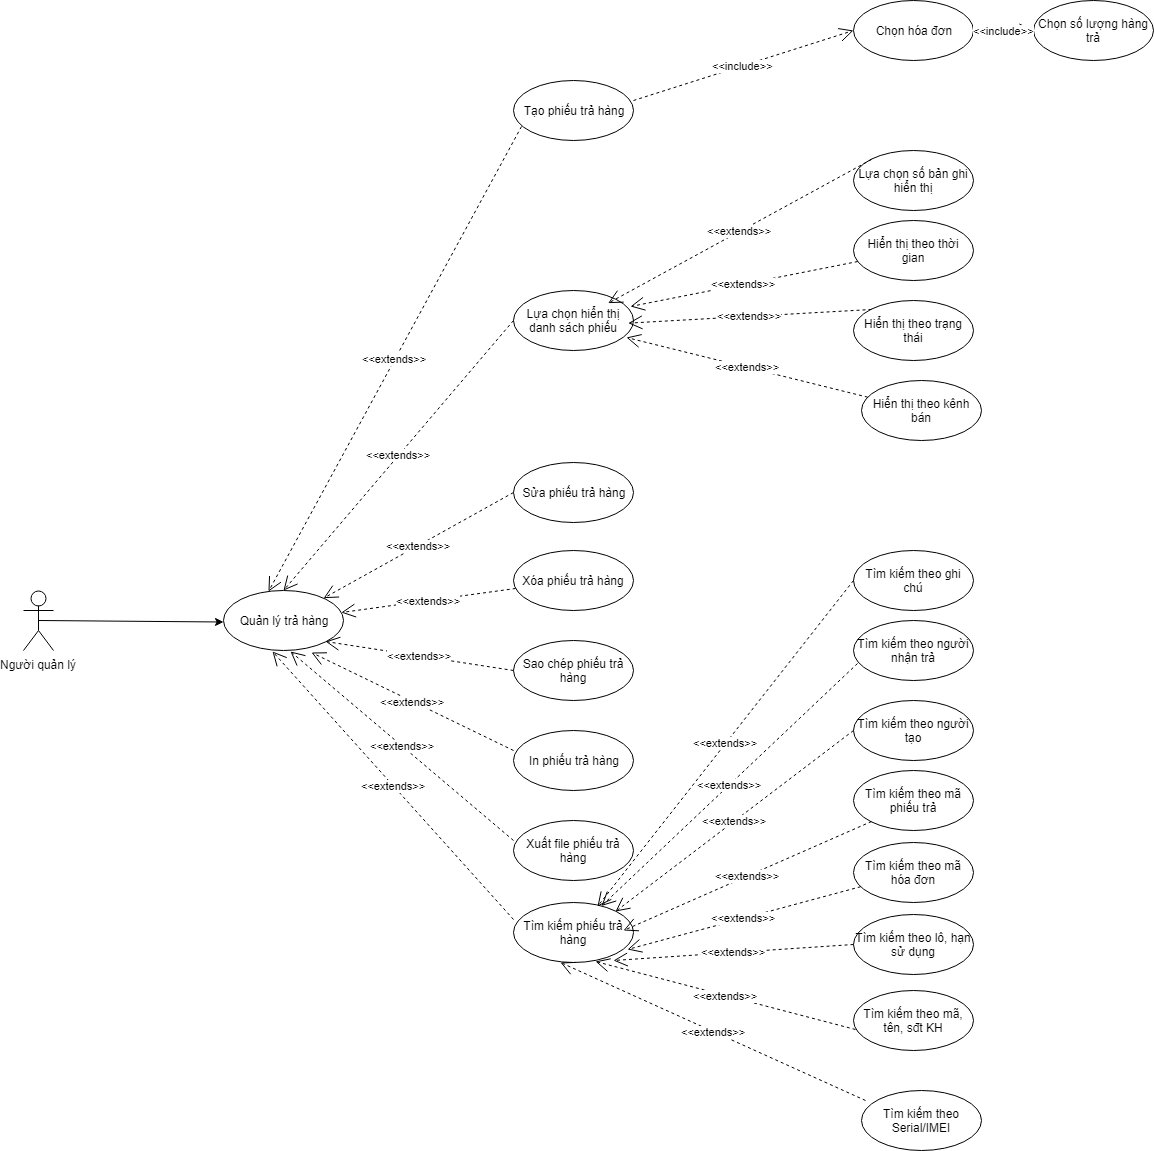

The diagram above was exported from draw.io. Its source (the exported page's mxGraphModel, read from the mxfile embedded in the PNG):
<mxGraphModel dx="1354" dy="1866" grid="1" gridSize="10" guides="1" tooltips="1" connect="1" arrows="1" fold="1" page="1" pageScale="1" pageWidth="850" pageHeight="1100" math="0" shadow="0">
  <root>
    <mxCell id="0" />
    <mxCell id="1" parent="0" />
    <mxCell id="7zGWK1t9__Noklbjs9Ij-1" value="Người quản lý&lt;br&gt;" style="shape=umlActor;verticalLabelPosition=bottom;labelBackgroundColor=#ffffff;verticalAlign=top;html=1;outlineConnect=0;" parent="1" vertex="1">
      <mxGeometry x="50" y="100" width="30" height="60" as="geometry" />
    </mxCell>
    <mxCell id="7zGWK1t9__Noklbjs9Ij-2" value="" style="endArrow=classic;html=1;exitX=0.5;exitY=0.5;exitDx=0;exitDy=0;exitPerimeter=0;" parent="1" source="7zGWK1t9__Noklbjs9Ij-1" edge="1">
      <mxGeometry width="50" height="50" relative="1" as="geometry">
        <mxPoint x="30" y="362" as="sourcePoint" />
        <mxPoint x="250.0079950697443" y="131.51026934750803" as="targetPoint" />
      </mxGeometry>
    </mxCell>
    <mxCell id="7zGWK1t9__Noklbjs9Ij-3" value="Quản lý trả hàng&lt;br&gt;" style="ellipse;whiteSpace=wrap;html=1;" parent="1" vertex="1">
      <mxGeometry x="250" y="100" width="120" height="60" as="geometry" />
    </mxCell>
    <mxCell id="7zGWK1t9__Noklbjs9Ij-4" value="Sửa phiếu trả hàng" style="ellipse;whiteSpace=wrap;html=1;" parent="1" vertex="1">
      <mxGeometry x="540" y="-28" width="120" height="60" as="geometry" />
    </mxCell>
    <mxCell id="7zGWK1t9__Noklbjs9Ij-5" value="Xóa phiếu trả hàng" style="ellipse;whiteSpace=wrap;html=1;" parent="1" vertex="1">
      <mxGeometry x="540" y="60" width="120" height="60" as="geometry" />
    </mxCell>
    <mxCell id="7zGWK1t9__Noklbjs9Ij-6" value="&amp;lt;&amp;lt;extends&amp;gt;&amp;gt;&lt;br&gt;" style="endArrow=open;endSize=12;dashed=1;html=1;exitX=0;exitY=0.5;exitDx=0;exitDy=0;" parent="1" source="7zGWK1t9__Noklbjs9Ij-4" target="7zGWK1t9__Noklbjs9Ij-3" edge="1">
      <mxGeometry width="160" relative="1" as="geometry">
        <mxPoint x="722" y="568" as="sourcePoint" />
        <mxPoint x="551.4383408091969" y="615.420730357981" as="targetPoint" />
      </mxGeometry>
    </mxCell>
    <mxCell id="7zGWK1t9__Noklbjs9Ij-7" value="&amp;lt;&amp;lt;extends&amp;gt;&amp;gt;&lt;br&gt;" style="endArrow=open;endSize=12;dashed=1;html=1;" parent="1" source="7zGWK1t9__Noklbjs9Ij-5" target="7zGWK1t9__Noklbjs9Ij-3" edge="1">
      <mxGeometry width="160" relative="1" as="geometry">
        <mxPoint x="649" y="32" as="sourcePoint" />
        <mxPoint x="569" y="92" as="targetPoint" />
      </mxGeometry>
    </mxCell>
    <mxCell id="7zGWK1t9__Noklbjs9Ij-8" value="Sao chép phiếu trả hàng" style="ellipse;whiteSpace=wrap;html=1;" parent="1" vertex="1">
      <mxGeometry x="540" y="150" width="120" height="60" as="geometry" />
    </mxCell>
    <mxCell id="7zGWK1t9__Noklbjs9Ij-9" value="&amp;lt;&amp;lt;extends&amp;gt;&amp;gt;&lt;br&gt;" style="endArrow=open;endSize=12;dashed=1;html=1;exitX=0;exitY=0.5;exitDx=0;exitDy=0;entryX=1;entryY=1;entryDx=0;entryDy=0;" parent="1" source="7zGWK1t9__Noklbjs9Ij-8" target="7zGWK1t9__Noklbjs9Ij-3" edge="1">
      <mxGeometry width="160" relative="1" as="geometry">
        <mxPoint x="654.966901818125" y="126.95752802506468" as="sourcePoint" />
        <mxPoint x="563.0913834480928" y="104.98193202754226" as="targetPoint" />
      </mxGeometry>
    </mxCell>
    <mxCell id="7zGWK1t9__Noklbjs9Ij-10" value="In phiếu trả hàng" style="ellipse;whiteSpace=wrap;html=1;" parent="1" vertex="1">
      <mxGeometry x="540" y="240" width="120" height="60" as="geometry" />
    </mxCell>
    <mxCell id="7zGWK1t9__Noklbjs9Ij-11" value="Xuất file phiếu trả hàng" style="ellipse;whiteSpace=wrap;html=1;" parent="1" vertex="1">
      <mxGeometry x="540" y="330" width="120" height="60" as="geometry" />
    </mxCell>
    <mxCell id="7zGWK1t9__Noklbjs9Ij-12" value="&amp;lt;&amp;lt;extends&amp;gt;&amp;gt;&lt;br&gt;" style="endArrow=open;endSize=12;dashed=1;html=1;exitX=0;exitY=0.333;exitDx=0;exitDy=0;entryX=0.733;entryY=1.033;entryDx=0;entryDy=0;exitPerimeter=0;entryPerimeter=0;" parent="1" source="7zGWK1t9__Noklbjs9Ij-10" target="7zGWK1t9__Noklbjs9Ij-3" edge="1">
      <mxGeometry width="160" relative="1" as="geometry">
        <mxPoint x="649" y="210" as="sourcePoint" />
        <mxPoint x="538" y="119" as="targetPoint" />
      </mxGeometry>
    </mxCell>
    <mxCell id="7zGWK1t9__Noklbjs9Ij-13" value="&amp;lt;&amp;lt;extends&amp;gt;&amp;gt;&lt;br&gt;" style="endArrow=open;endSize=12;dashed=1;html=1;exitX=0;exitY=0.333;exitDx=0;exitDy=0;entryX=0.558;entryY=1.017;entryDx=0;entryDy=0;exitPerimeter=0;entryPerimeter=0;" parent="1" source="7zGWK1t9__Noklbjs9Ij-11" target="7zGWK1t9__Noklbjs9Ij-3" edge="1">
      <mxGeometry width="160" relative="1" as="geometry">
        <mxPoint x="649" y="290" as="sourcePoint" />
        <mxPoint x="509" y="122" as="targetPoint" />
      </mxGeometry>
    </mxCell>
    <mxCell id="7zGWK1t9__Noklbjs9Ij-14" value="Tạo phiếu trả hàng" style="ellipse;whiteSpace=wrap;html=1;" parent="1" vertex="1">
      <mxGeometry x="540" y="-410" width="120" height="60" as="geometry" />
    </mxCell>
    <mxCell id="7zGWK1t9__Noklbjs9Ij-15" value="&amp;lt;&amp;lt;extends&amp;gt;&amp;gt;&lt;br&gt;" style="endArrow=open;endSize=12;dashed=1;html=1;entryX=0.375;entryY=0.016;entryDx=0;entryDy=0;entryPerimeter=0;exitX=0.067;exitY=0.767;exitDx=0;exitDy=0;exitPerimeter=0;" parent="1" source="7zGWK1t9__Noklbjs9Ij-14" target="7zGWK1t9__Noklbjs9Ij-3" edge="1">
      <mxGeometry width="160" relative="1" as="geometry">
        <mxPoint x="629" y="-68" as="sourcePoint" />
        <mxPoint x="378.3917618016892" y="142.97498727375523" as="targetPoint" />
      </mxGeometry>
    </mxCell>
    <mxCell id="7zGWK1t9__Noklbjs9Ij-16" value="Tìm kiếm phiếu trả hàng" style="ellipse;whiteSpace=wrap;html=1;" parent="1" vertex="1">
      <mxGeometry x="540" y="412" width="120" height="60" as="geometry" />
    </mxCell>
    <mxCell id="7zGWK1t9__Noklbjs9Ij-17" value="&amp;lt;&amp;lt;extends&amp;gt;&amp;gt;&lt;br&gt;" style="endArrow=open;endSize=12;dashed=1;html=1;exitX=0;exitY=0.283;exitDx=0;exitDy=0;entryX=0.408;entryY=1.017;entryDx=0;entryDy=0;exitPerimeter=0;entryPerimeter=0;" parent="1" source="7zGWK1t9__Noklbjs9Ij-16" target="7zGWK1t9__Noklbjs9Ij-3" edge="1">
      <mxGeometry width="160" relative="1" as="geometry">
        <mxPoint x="769" y="380" as="sourcePoint" />
        <mxPoint x="339" y="193" as="targetPoint" />
      </mxGeometry>
    </mxCell>
    <mxCell id="7zGWK1t9__Noklbjs9Ij-18" value="Tìm kiếm theo mã phiếu trả" style="ellipse;whiteSpace=wrap;html=1;" parent="1" vertex="1">
      <mxGeometry x="880" y="280" width="120" height="60" as="geometry" />
    </mxCell>
    <mxCell id="7zGWK1t9__Noklbjs9Ij-19" value="Tìm kiếm theo mã hóa đơn" style="ellipse;whiteSpace=wrap;html=1;" parent="1" vertex="1">
      <mxGeometry x="880" y="352" width="120" height="60" as="geometry" />
    </mxCell>
    <mxCell id="7zGWK1t9__Noklbjs9Ij-20" value="Tìm kiếm theo lô, hạn sử dụng" style="ellipse;whiteSpace=wrap;html=1;" parent="1" vertex="1">
      <mxGeometry x="880" y="424" width="120" height="60" as="geometry" />
    </mxCell>
    <mxCell id="7zGWK1t9__Noklbjs9Ij-21" value="&amp;lt;&amp;lt;extends&amp;gt;&amp;gt;&lt;br&gt;" style="endArrow=open;endSize=12;dashed=1;html=1;exitX=0;exitY=1;exitDx=0;exitDy=0;" parent="1" source="7zGWK1t9__Noklbjs9Ij-18" edge="1">
      <mxGeometry width="160" relative="1" as="geometry">
        <mxPoint x="550" y="439" as="sourcePoint" />
        <mxPoint x="650" y="440" as="targetPoint" />
      </mxGeometry>
    </mxCell>
    <mxCell id="7zGWK1t9__Noklbjs9Ij-22" value="&amp;lt;&amp;lt;extends&amp;gt;&amp;gt;&lt;br&gt;" style="endArrow=open;endSize=12;dashed=1;html=1;entryX=0.95;entryY=0.783;entryDx=0;entryDy=0;entryPerimeter=0;" parent="1" source="7zGWK1t9__Noklbjs9Ij-19" target="7zGWK1t9__Noklbjs9Ij-16" edge="1">
      <mxGeometry width="160" relative="1" as="geometry">
        <mxPoint x="768" y="401" as="sourcePoint" />
        <mxPoint x="660.408420145186" y="435.7289276746551" as="targetPoint" />
      </mxGeometry>
    </mxCell>
    <mxCell id="7zGWK1t9__Noklbjs9Ij-23" value="&amp;lt;&amp;lt;extends&amp;gt;&amp;gt;&lt;br&gt;" style="endArrow=open;endSize=12;dashed=1;html=1;exitX=0;exitY=0.5;exitDx=0;exitDy=0;entryX=0.833;entryY=0.967;entryDx=0;entryDy=0;entryPerimeter=0;" parent="1" source="7zGWK1t9__Noklbjs9Ij-20" target="7zGWK1t9__Noklbjs9Ij-16" edge="1">
      <mxGeometry width="160" relative="1" as="geometry">
        <mxPoint x="750.2223488012369" y="449.41966973242734" as="sourcePoint" />
        <mxPoint x="670.408420145186" y="445.7289276746551" as="targetPoint" />
      </mxGeometry>
    </mxCell>
    <mxCell id="7zGWK1t9__Noklbjs9Ij-24" value="Tìm kiếm theo mã, tên, sđt KH" style="ellipse;whiteSpace=wrap;html=1;" parent="1" vertex="1">
      <mxGeometry x="880" y="500" width="120" height="60" as="geometry" />
    </mxCell>
    <mxCell id="7zGWK1t9__Noklbjs9Ij-25" value="Tìm kiếm theo người tạo" style="ellipse;whiteSpace=wrap;html=1;" parent="1" vertex="1">
      <mxGeometry x="880" y="210" width="120" height="60" as="geometry" />
    </mxCell>
    <mxCell id="7zGWK1t9__Noklbjs9Ij-26" value="Tìm kiếm theo người nhận trả" style="ellipse;whiteSpace=wrap;html=1;" parent="1" vertex="1">
      <mxGeometry x="880" y="130" width="120" height="60" as="geometry" />
    </mxCell>
    <mxCell id="7zGWK1t9__Noklbjs9Ij-27" value="Tìm kiếm theo ghi chú" style="ellipse;whiteSpace=wrap;html=1;" parent="1" vertex="1">
      <mxGeometry x="880" y="60" width="120" height="60" as="geometry" />
    </mxCell>
    <mxCell id="7zGWK1t9__Noklbjs9Ij-28" value="&amp;lt;&amp;lt;extends&amp;gt;&amp;gt;&lt;br&gt;" style="endArrow=open;endSize=12;dashed=1;html=1;exitX=0;exitY=0.5;exitDx=0;exitDy=0;entryX=1;entryY=0;entryDx=0;entryDy=0;" parent="1" source="7zGWK1t9__Noklbjs9Ij-25" target="7zGWK1t9__Noklbjs9Ij-16" edge="1">
      <mxGeometry width="160" relative="1" as="geometry">
        <mxPoint x="908" y="341" as="sourcePoint" />
        <mxPoint x="658.1160031545937" y="434.0775961404029" as="targetPoint" />
      </mxGeometry>
    </mxCell>
    <mxCell id="7zGWK1t9__Noklbjs9Ij-29" value="&amp;lt;&amp;lt;extends&amp;gt;&amp;gt;&lt;br&gt;" style="endArrow=open;endSize=12;dashed=1;html=1;exitX=0.033;exitY=0.717;exitDx=0;exitDy=0;exitPerimeter=0;" parent="1" source="7zGWK1t9__Noklbjs9Ij-26" target="7zGWK1t9__Noklbjs9Ij-16" edge="1">
      <mxGeometry width="160" relative="1" as="geometry">
        <mxPoint x="890" y="250" as="sourcePoint" />
        <mxPoint x="652" y="431" as="targetPoint" />
      </mxGeometry>
    </mxCell>
    <mxCell id="7zGWK1t9__Noklbjs9Ij-30" value="&amp;lt;&amp;lt;extends&amp;gt;&amp;gt;&lt;br&gt;" style="endArrow=open;endSize=12;dashed=1;html=1;exitX=0;exitY=0.5;exitDx=0;exitDy=0;entryX=0.7;entryY=0.067;entryDx=0;entryDy=0;entryPerimeter=0;" parent="1" source="7zGWK1t9__Noklbjs9Ij-27" target="7zGWK1t9__Noklbjs9Ij-16" edge="1">
      <mxGeometry width="160" relative="1" as="geometry">
        <mxPoint x="894" y="183" as="sourcePoint" />
        <mxPoint x="638.0098025840928" y="425.46958839746185" as="targetPoint" />
      </mxGeometry>
    </mxCell>
    <mxCell id="7zGWK1t9__Noklbjs9Ij-31" value="&amp;lt;&amp;lt;extends&amp;gt;&amp;gt;&lt;br&gt;" style="endArrow=open;endSize=12;dashed=1;html=1;exitX=0.017;exitY=0.65;exitDx=0;exitDy=0;entryX=0.683;entryY=0.983;entryDx=0;entryDy=0;entryPerimeter=0;exitPerimeter=0;" parent="1" source="7zGWK1t9__Noklbjs9Ij-24" target="7zGWK1t9__Noklbjs9Ij-16" edge="1">
      <mxGeometry width="160" relative="1" as="geometry">
        <mxPoint x="890" y="464" as="sourcePoint" />
        <mxPoint x="650" y="480" as="targetPoint" />
      </mxGeometry>
    </mxCell>
    <mxCell id="7zGWK1t9__Noklbjs9Ij-32" value="Lựa chọn hiển thị danh sách phiếu" style="ellipse;whiteSpace=wrap;html=1;" parent="1" vertex="1">
      <mxGeometry x="540" y="-200" width="120" height="60" as="geometry" />
    </mxCell>
    <mxCell id="7zGWK1t9__Noklbjs9Ij-33" value="Lựa chọn số bản ghi hiển thị" style="ellipse;whiteSpace=wrap;html=1;" parent="1" vertex="1">
      <mxGeometry x="880" y="-340" width="120" height="60" as="geometry" />
    </mxCell>
    <mxCell id="7zGWK1t9__Noklbjs9Ij-34" value="Hiển thị theo thời gian" style="ellipse;whiteSpace=wrap;html=1;" parent="1" vertex="1">
      <mxGeometry x="880" y="-270" width="120" height="60" as="geometry" />
    </mxCell>
    <mxCell id="7zGWK1t9__Noklbjs9Ij-35" value="Hiển thị theo trạng thái" style="ellipse;whiteSpace=wrap;html=1;" parent="1" vertex="1">
      <mxGeometry x="880" y="-190" width="120" height="60" as="geometry" />
    </mxCell>
    <mxCell id="7zGWK1t9__Noklbjs9Ij-36" value="&amp;lt;&amp;lt;extends&amp;gt;&amp;gt;&lt;br&gt;" style="endArrow=open;endSize=12;dashed=1;html=1;entryX=0.5;entryY=0;entryDx=0;entryDy=0;exitX=0;exitY=0.5;exitDx=0;exitDy=0;" parent="1" source="7zGWK1t9__Noklbjs9Ij-32" target="7zGWK1t9__Noklbjs9Ij-3" edge="1">
      <mxGeometry width="160" relative="1" as="geometry">
        <mxPoint x="558" y="-54" as="sourcePoint" />
        <mxPoint x="340" y="110" as="targetPoint" />
      </mxGeometry>
    </mxCell>
    <mxCell id="7zGWK1t9__Noklbjs9Ij-37" value="&amp;lt;&amp;lt;extends&amp;gt;&amp;gt;&lt;br&gt;" style="endArrow=open;endSize=12;dashed=1;html=1;exitX=0;exitY=0;exitDx=0;exitDy=0;" parent="1" source="7zGWK1t9__Noklbjs9Ij-33" edge="1">
      <mxGeometry width="160" relative="1" as="geometry">
        <mxPoint x="890" y="-470" as="sourcePoint" />
        <mxPoint x="634.6952033455991" y="-187.34111798977028" as="targetPoint" />
      </mxGeometry>
    </mxCell>
    <mxCell id="7zGWK1t9__Noklbjs9Ij-38" value="&amp;lt;&amp;lt;extends&amp;gt;&amp;gt;&lt;br&gt;" style="endArrow=open;endSize=12;dashed=1;html=1;entryX=0.975;entryY=0.267;entryDx=0;entryDy=0;entryPerimeter=0;" parent="1" source="7zGWK1t9__Noklbjs9Ij-34" target="7zGWK1t9__Noklbjs9Ij-32" edge="1">
      <mxGeometry width="160" relative="1" as="geometry">
        <mxPoint x="908" y="-411" as="sourcePoint" />
        <mxPoint x="644.6952033455991" y="-177.34111798977028" as="targetPoint" />
      </mxGeometry>
    </mxCell>
    <mxCell id="7zGWK1t9__Noklbjs9Ij-39" value="&amp;lt;&amp;lt;extends&amp;gt;&amp;gt;&lt;br&gt;" style="endArrow=open;endSize=12;dashed=1;html=1;exitX=0;exitY=0;exitDx=0;exitDy=0;" parent="1" source="7zGWK1t9__Noklbjs9Ij-35" edge="1">
      <mxGeometry width="160" relative="1" as="geometry">
        <mxPoint x="902" y="-337" as="sourcePoint" />
        <mxPoint x="654.6952033455991" y="-167.34111798977028" as="targetPoint" />
      </mxGeometry>
    </mxCell>
    <mxCell id="7zGWK1t9__Noklbjs9Ij-40" value="Chọn hóa đơn&lt;br&gt;" style="ellipse;whiteSpace=wrap;html=1;" parent="1" vertex="1">
      <mxGeometry x="880" y="-490" width="120" height="60" as="geometry" />
    </mxCell>
    <mxCell id="7zGWK1t9__Noklbjs9Ij-41" value="&amp;lt;&amp;lt;include&amp;gt;&amp;gt;&lt;br&gt;" style="endArrow=open;endSize=12;dashed=1;html=1;entryX=0;entryY=0.5;entryDx=0;entryDy=0;" parent="1" target="7zGWK1t9__Noklbjs9Ij-40" edge="1">
      <mxGeometry width="160" relative="1" as="geometry">
        <mxPoint x="660" y="-390" as="sourcePoint" />
        <mxPoint x="853.5" y="-481" as="targetPoint" />
      </mxGeometry>
    </mxCell>
    <mxCell id="7zGWK1t9__Noklbjs9Ij-42" value="Chọn số lượng hàng trả&lt;br&gt;" style="ellipse;whiteSpace=wrap;html=1;" parent="1" vertex="1">
      <mxGeometry x="1060" y="-490" width="120" height="60" as="geometry" />
    </mxCell>
    <mxCell id="7zGWK1t9__Noklbjs9Ij-43" value="&amp;lt;&amp;lt;include&amp;gt;&amp;gt;&lt;br&gt;" style="endArrow=open;endSize=12;dashed=1;html=1;entryX=0;entryY=0.5;entryDx=0;entryDy=0;" parent="1" source="7zGWK1t9__Noklbjs9Ij-40" target="7zGWK1t9__Noklbjs9Ij-42" edge="1">
      <mxGeometry width="160" relative="1" as="geometry">
        <mxPoint x="1104.5" y="-544" as="sourcePoint" />
        <mxPoint x="1193.5" y="-671" as="targetPoint" />
      </mxGeometry>
    </mxCell>
    <mxCell id="7zGWK1t9__Noklbjs9Ij-44" value="Hiển thị theo kênh bán" style="ellipse;whiteSpace=wrap;html=1;" parent="1" vertex="1">
      <mxGeometry x="888" y="-110" width="120" height="60" as="geometry" />
    </mxCell>
    <mxCell id="7zGWK1t9__Noklbjs9Ij-45" value="&amp;lt;&amp;lt;extends&amp;gt;&amp;gt;&lt;br&gt;" style="endArrow=open;endSize=12;dashed=1;html=1;entryX=0.942;entryY=0.783;entryDx=0;entryDy=0;entryPerimeter=0;" parent="1" source="7zGWK1t9__Noklbjs9Ij-44" target="7zGWK1t9__Noklbjs9Ij-32" edge="1">
      <mxGeometry width="160" relative="1" as="geometry">
        <mxPoint x="908" y="-171" as="sourcePoint" />
        <mxPoint x="664.6952033455991" y="-157.34111798977028" as="targetPoint" />
      </mxGeometry>
    </mxCell>
    <mxCell id="7zGWK1t9__Noklbjs9Ij-55" value="Tìm kiếm theo Serial/IMEI" style="ellipse;whiteSpace=wrap;html=1;" parent="1" vertex="1">
      <mxGeometry x="888" y="600" width="120" height="60" as="geometry" />
    </mxCell>
    <mxCell id="7zGWK1t9__Noklbjs9Ij-56" value="&amp;lt;&amp;lt;extends&amp;gt;&amp;gt;&lt;br&gt;" style="endArrow=open;endSize=12;dashed=1;html=1;entryX=0.392;entryY=1;entryDx=0;entryDy=0;entryPerimeter=0;" parent="1" target="7zGWK1t9__Noklbjs9Ij-16" edge="1">
      <mxGeometry width="160" relative="1" as="geometry">
        <mxPoint x="892" y="610" as="sourcePoint" />
        <mxPoint x="590" y="480" as="targetPoint" />
      </mxGeometry>
    </mxCell>
  </root>
</mxGraphModel>